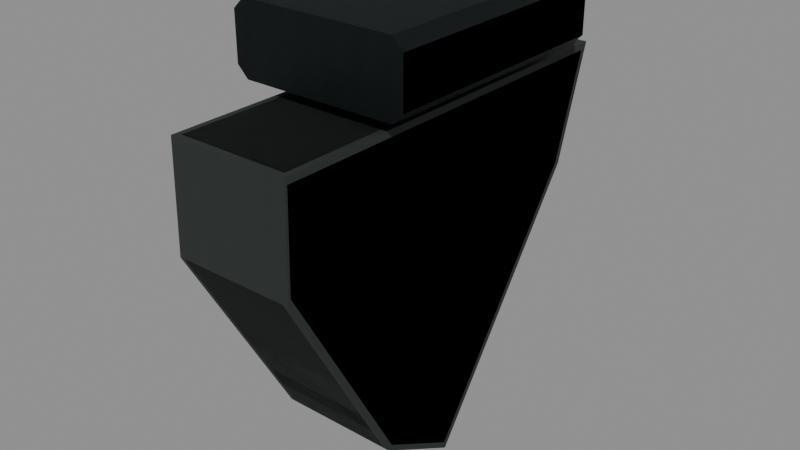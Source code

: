 # Source: fore_slim.blend  (saved by Blender 5.2.45; exported with 4.5.12 LTS)
import bpy
from mathutils import Matrix  # noqa: F401  (used for matrix-valued properties, if any)

bpy.ops.wm.read_factory_settings(use_empty=True)
scene = bpy.context.scene
scene.name = 'RAID_Attachment_fore_slim'

# ---- images (referenced by path relative to the original .blend; pixels are not part of the script)
import os
ASSET_DIR = os.environ.get("B2B_ASSET_DIR", "")  # directory of the original .blend (textures are referenced by path, not embedded)
HERE = os.path.dirname(os.path.abspath(__file__))  # packed textures are extracted next to this script under _unpacked/

def load_image(name, relpath, width, height, colorspace="sRGB"):
    """Load a texture the original file referenced (path relative to the .blend, or extracted next to this script)."""
    p = next((c for c in (os.path.join(HERE, relpath), os.path.join(ASSET_DIR, relpath)) if relpath and os.path.exists(c)), "")
    if p:
        img = bpy.data.images.load(p, check_existing=True)
        img.name = name
    else:  # same state as the original file: an image datablock whose file is absent (Cycles renders it pink)
        img = bpy.data.images.new(name, width, height)
        img.source = "FILE"
        img.filepath = "//" + (relpath or name)
    img.colorspace_settings.name = colorspace
    return img
img_raid_original_steel_grain_006 = load_image('RAID_Original_steel_Grain.006', '_unpacked/steel-grain.2595dbf0.png', 256, 256, 'sRGB')
img_raid_original_polymer_grain_006 = load_image('RAID_Original_polymer_Grain.006', '_unpacked/polymer-grain.b483cae4.png', 256, 256, 'sRGB')

# ---- materials (node trees are filled in below, after node groups)
mat_raid_original_attachment_steel_006 = bpy.data.materials.new('RAID_Original_Attachment_steel.006')
mat_raid_original_attachment_steel_006.diffuse_color = (0.23, 0.26, 0.27, 1.0)
mat_raid_original_attachment_polymer_006 = bpy.data.materials.new('RAID_Original_Attachment_polymer.006')
mat_raid_original_attachment_polymer_006.diffuse_color = (0.14, 0.165, 0.16, 1.0)

# ---- material node trees
mat_raid_original_attachment_steel_006.use_nodes = True; mat_raid_original_attachment_steel_006.node_tree.nodes.clear()
_N = mat_raid_original_attachment_steel_006.node_tree.nodes; _L = mat_raid_original_attachment_steel_006.node_tree.links
n0 = _N.new('ShaderNodeBsdfPrincipled'); n0.name = 'Principled BSDF'; n0.location = (-200, 100)
n0.inputs[1].default_value = 0.82
n0.inputs[2].default_value = 0.52
n0.inputs[10].default_value = 0.005
n1 = _N.new('ShaderNodeOutputMaterial'); n1.name = 'Material Output'; n1.location = (200, 100)
n2 = _N.new('ShaderNodeTexImage'); n2.name = 'Image Texture'; n2.location = (0, 0)
n2.image = img_raid_original_steel_grain_006
_L.new(n0.outputs[0], n1.inputs[0])
_L.new(n2.outputs[0], n0.inputs[0])
n1.is_active_output = True
mat_raid_original_attachment_polymer_006.use_nodes = True; mat_raid_original_attachment_polymer_006.node_tree.nodes.clear()
_N = mat_raid_original_attachment_polymer_006.node_tree.nodes; _L = mat_raid_original_attachment_polymer_006.node_tree.links
n0 = _N.new('ShaderNodeBsdfPrincipled'); n0.name = 'Principled BSDF'; n0.location = (-200, 100)
n0.inputs[2].default_value = 0.76
n0.inputs[10].default_value = 0.005
n1 = _N.new('ShaderNodeOutputMaterial'); n1.name = 'Material Output'; n1.location = (200, 100)
n2 = _N.new('ShaderNodeTexImage'); n2.name = 'Image Texture'; n2.location = (0, 0)
n2.image = img_raid_original_polymer_grain_006
_L.new(n0.outputs[0], n1.inputs[0])
_L.new(n2.outputs[0], n0.inputs[0])
n1.is_active_output = True

# ---- meshes
me_fore_slim_rail_clamp_002 = bpy.data.meshes.new('fore_slim_rail_clamp.002')
me_fore_slim_rail_clamp_002.from_pydata([(-0.028, 0.065, -0.045), (0.028, 0.065, -0.045), (0.032, 0.069, -0.045), (0.032, 0.086, -0.045), (0.028, 0.09, -0.045), (-0.028, 0.09, -0.045), (-0.032, 0.086, -0.045), (-0.032, 0.069, -0.045), (-0.028, 0.065, 0.045), (0.028, 0.065, 0.045), (0.032, 0.069, 0.045), (0.032, 0.086, 0.045), (0.028, 0.09, 0.045), (-0.028, 0.09, 0.045), (-0.032, 0.086, 0.045), (-0.032, 0.069, 0.045)], [], [(0, 1, 9, 8), (1, 2, 10, 9), (2, 3, 11, 10), (3, 4, 12, 11), (4, 5, 13, 12), (5, 6, 14, 13), (6, 7, 15, 14), (7, 0, 8, 15), (7, 6, 5, 4, 3, 2, 1, 0), (8, 9, 10, 11, 12, 13, 14, 15)])
_uv = me_fore_slim_rail_clamp_002.uv_layers.new(name='UVMap')
_uv.uv.foreach_set('vector', [0.0, 0.0, 0.1244, 0.0, 0.1244, 0.2, 0.0, 0.2, 0.1244, 0.0, 0.137, 0.0, 0.137, 0.2, 0.1244, 0.2, 0.137, 0.0, 0.1748, 0.0, 0.1748, 0.2, 0.137, 0.2, 0.1748, 0.0, 0.1874, 0.0, 0.1874, 0.2, 0.1748, 0.2, 0.1874, 0.0, 0.3118, 0.0, 0.3118, 0.2, 0.1874, 0.2, 0.3118, 0.0, 0.3244, 0.0, 0.3244, 0.2, 0.3118, 0.2, 0.3244, 0.0, 0.3622, 0.0, 0.3622, 0.2, 0.3244, 0.2, 0.3622, 0.0, 0.3747, 0.0, 0.3747, 0.2, 0.3622, 0.2, -0.07111, 0.1533, -0.07111, 0.1911, -0.06222, 0.2, 0.06222, 0.2, 0.07111, 0.1911, 0.07111, 0.1533, 0.06222, 0.1444, -0.06222, 0.1444, -0.06222, 0.1444, 0.06222, 0.1444, 0.07111, 0.1533, 0.07111, 0.1911, 0.06222, 0.2, -0.06222, 0.2, -0.07111, 0.1911, -0.07111, 0.1533])
me_fore_slim_rail_clamp_002.materials.append(mat_raid_original_attachment_steel_006)
me_fore_slim_rail_clamp_002.update()
me_fore_slim_inclined_palm_profile_002 = bpy.data.meshes.new('fore_slim_inclined_palm_profile.002')
me_fore_slim_inclined_palm_profile_002.from_pydata([(-0.02, 0.05809, -0.0644), (-0.022, 0.0576, -0.06214), (-0.02, 0.06, -0.063), (-0.022, 0.05759, 0.07913), (-0.02, 0.058, 0.08005), (-0.02, 0.06, 0.078), (-0.022, 0.02424, 0.07997), (-0.02, 0.022, 0.081), (-0.022, -0.04953, 0.03853), (-0.02, -0.051, 0.04), (-0.022, -0.06537, 0.01058), (-0.02, -0.06637, 0.008839), (-0.02, -0.06701, 0.01174), (-0.022, 0.0199, -0.05019), (-0.02, 0.019, -0.052), (0.02, 0.05809, -0.0644), (0.02, 0.06, -0.063), (0.022, 0.0576, -0.06214), (0.02, 0.058, 0.08005), (0.022, 0.05759, 0.07913), (0.02, 0.06, 0.078), (0.022, 0.02424, 0.07997), (0.02, 0.022, 0.081), (0.02, -0.051, 0.04), (0.022, -0.04953, 0.03853), (0.02, -0.06637, 0.008839), (0.022, -0.06537, 0.01058), (0.02, -0.06701, 0.01174), (0.022, 0.0199, -0.05019), (0.02, 0.019, -0.052)], [], [(0, 1, 2), (3, 4, 5), (10, 11, 12), (15, 16, 17), (18, 19, 20), (25, 26, 27), (2, 16, 15, 0), (1, 3, 5, 2), (4, 18, 20, 5), (16, 20, 19, 17), (3, 6, 7, 4), (18, 22, 21, 19), (6, 8, 9, 7), (22, 23, 24, 21), (8, 10, 12, 9), (11, 25, 27, 12), (23, 27, 26, 24), (10, 13, 14, 11), (25, 29, 28, 26), (0, 14, 13, 1), (17, 28, 29, 15), (14, 0, 15, 29), (2, 5, 20, 16), (13, 10, 1), (8, 3, 1), (10, 8, 1), (4, 7, 22, 18), (8, 6, 3), (7, 9, 23, 22), (9, 12, 27, 23), (11, 14, 29, 25), (17, 24, 26), (17, 26, 28), (17, 19, 24), (19, 21, 24)])
_uv = me_fore_slim_inclined_palm_profile_002.uv_layers.new(name='UVMap')
_uv.uv.foreach_set('vector', [0.1291, -0.1431, 0.128, -0.1381, 0.1333, -0.14, -0.04889, 0.1758, -0.04444, 0.1779, -0.04444, 0.1733, -0.04889, 0.02352, -0.04444, 0.01964, -0.04444, 0.02609, 0.1291, -0.1431, 0.1333, -0.14, 0.128, -0.1381, 0.04444, 0.1779, 0.04889, 0.1758, 0.04444, 0.1733, 0.04444, 0.01964, 0.04889, 0.02352, 0.04444, 0.02609, -0.04444, 0.1333, 0.04444, 0.1333, 0.04444, 0.1291, -0.04444, 0.1291, 0.128, -0.1381, 0.128, 0.1758, 0.1333, 0.1733, 0.1333, -0.14, -0.04444, 0.1779, 0.04444, 0.1779, 0.04444, 0.1733, -0.04444, 0.1733, 0.1333, -0.14, 0.1333, 0.1733, 0.128, 0.1758, 0.128, -0.1381, -0.04889, 0.128, -0.04889, 0.05388, -0.04444, 0.04889, -0.04444, 0.1289, 0.04444, 0.1289, 0.04444, 0.04889, 0.04889, 0.05388, 0.04889, 0.128, 0.05388, 0.1777, -0.1101, 0.08562, -0.1133, 0.08889, 0.04889, 0.18, 0.04889, 0.18, -0.1133, 0.08889, -0.1101, 0.08562, 0.05388, 0.1777, -0.1101, 0.08562, -0.1453, 0.02352, -0.1489, 0.02609, -0.1133, 0.08889, -0.04444, 0.01964, 0.04444, 0.01964, 0.04444, 0.02609, -0.04444, 0.02609, -0.1133, 0.08889, -0.1489, 0.02609, -0.1453, 0.02352, -0.1101, 0.08562, -0.1453, 0.02352, 0.04423, -0.1115, 0.04222, -0.1156, -0.1475, 0.01964, -0.1475, 0.01964, 0.04222, -0.1156, 0.04423, -0.1115, -0.1453, 0.02352, 0.1291, -0.1431, 0.04222, -0.1156, 0.04423, -0.1115, 0.128, -0.1381, 0.128, -0.1381, 0.04423, -0.1115, 0.04222, -0.1156, 0.1291, -0.1431, -0.04444, 0.04222, -0.04444, 0.1291, 0.04444, 0.1291, 0.04444, 0.04222, -0.04444, -0.14, -0.04444, 0.1733, 0.04444, 0.1733, 0.04444, -0.14, 0.04423, -0.1115, -0.1453, 0.02352, 0.128, -0.1381, -0.1101, 0.08562, 0.128, 0.1758, 0.128, -0.1381, -0.1453, 0.02352, -0.1101, 0.08562, 0.128, -0.1381, -0.04444, 0.1289, -0.04444, 0.04889, 0.04444, 0.04889, 0.04444, 0.1289, -0.1101, 0.08562, 0.05388, 0.1777, 0.128, 0.1758, -0.04444, 0.04889, -0.04444, -0.1133, 0.04444, -0.1133, 0.04444, 0.04889, -0.04444, 0.08889, -0.04444, 0.02609, 0.04444, 0.02609, 0.04444, 0.08889, -0.04444, -0.1475, -0.04444, 0.04222, 0.04444, 0.04222, 0.04444, -0.1475, 0.128, -0.1381, -0.1101, 0.08562, -0.1453, 0.02352, 0.128, -0.1381, -0.1453, 0.02352, 0.04423, -0.1115, 0.128, -0.1381, 0.128, 0.1758, -0.1101, 0.08562, 0.128, 0.1758, 0.05388, 0.1777, -0.1101, 0.08562])
me_fore_slim_inclined_palm_profile_002.materials.append(mat_raid_original_attachment_polymer_006)
me_fore_slim_inclined_palm_profile_002.update()
me_fore_slim_rail_clamp_003 = bpy.data.meshes.new('fore_slim_rail_clamp.003')
me_fore_slim_rail_clamp_003.from_pydata([(-0.028, 0.065, -0.045), (0.028, 0.065, -0.045), (0.032, 0.069, -0.045), (0.032, 0.086, -0.045), (0.028, 0.09, -0.045), (-0.028, 0.09, -0.045), (-0.032, 0.086, -0.045), (-0.032, 0.069, -0.045), (-0.028, 0.065, 0.045), (0.028, 0.065, 0.045), (0.032, 0.069, 0.045), (0.032, 0.086, 0.045), (0.028, 0.09, 0.045), (-0.028, 0.09, 0.045), (-0.032, 0.086, 0.045), (-0.032, 0.069, 0.045)], [], [(0, 1, 9, 8), (1, 2, 10, 9), (2, 3, 11, 10), (3, 4, 12, 11), (4, 5, 13, 12), (5, 6, 14, 13), (6, 7, 15, 14), (7, 0, 8, 15), (7, 6, 5, 4, 3, 2, 1, 0), (8, 9, 10, 11, 12, 13, 14, 15)])
_uv = me_fore_slim_rail_clamp_003.uv_layers.new(name='UVMap')
_uv.uv.foreach_set('vector', [0.0, 0.0, 0.1244, 0.0, 0.1244, 0.2, 0.0, 0.2, 0.1244, 0.0, 0.137, 0.0, 0.137, 0.2, 0.1244, 0.2, 0.137, 0.0, 0.1748, 0.0, 0.1748, 0.2, 0.137, 0.2, 0.1748, 0.0, 0.1874, 0.0, 0.1874, 0.2, 0.1748, 0.2, 0.1874, 0.0, 0.3118, 0.0, 0.3118, 0.2, 0.1874, 0.2, 0.3118, 0.0, 0.3244, 0.0, 0.3244, 0.2, 0.3118, 0.2, 0.3244, 0.0, 0.3622, 0.0, 0.3622, 0.2, 0.3244, 0.2, 0.3622, 0.0, 0.3747, 0.0, 0.3747, 0.2, 0.3622, 0.2, -0.07111, 0.1533, -0.07111, 0.1911, -0.06222, 0.2, 0.06222, 0.2, 0.07111, 0.1911, 0.07111, 0.1533, 0.06222, 0.1444, -0.06222, 0.1444, -0.06222, 0.1444, 0.06222, 0.1444, 0.07111, 0.1533, 0.07111, 0.1911, 0.06222, 0.2, -0.06222, 0.2, -0.07111, 0.1911, -0.07111, 0.1533])
me_fore_slim_rail_clamp_003.materials.append(mat_raid_original_attachment_steel_006)
me_fore_slim_rail_clamp_003.update()
me_fore_slim_inclined_palm_profile_003 = bpy.data.meshes.new('fore_slim_inclined_palm_profile.003')
me_fore_slim_inclined_palm_profile_003.from_pydata([(-0.022, 0.06, -0.065), (-0.022, 0.06, 0.08), (-0.022, 0.022, 0.081), (-0.022, -0.051, 0.04), (-0.022, -0.068, 0.01), (-0.022, 0.019, -0.052), (0.022, 0.06, -0.065), (0.022, 0.06, 0.08), (0.022, 0.022, 0.081), (0.022, -0.051, 0.04), (0.022, -0.068, 0.01), (0.022, 0.019, -0.052)], [], [(0, 1, 7, 6), (1, 2, 8, 7), (2, 3, 9, 8), (3, 4, 10, 9), (4, 5, 11, 10), (5, 0, 6, 11), (3, 2, 1), (7, 8, 9), (3, 1, 0), (6, 7, 9), (4, 3, 0), (6, 9, 10), (5, 4, 0), (6, 10, 11)])
_uv = me_fore_slim_inclined_palm_profile_003.uv_layers.new(name='UVMap')
_uv.uv.foreach_set('vector', [-0.04889, -0.1444, -0.04889, 0.1778, 0.04889, 0.1778, 0.04889, -0.1444, -0.04889, 0.1333, -0.04889, 0.04889, 0.04889, 0.04889, 0.04889, 0.1333, -0.04889, 0.04889, -0.04889, -0.1133, 0.04889, -0.1133, 0.04889, 0.04889, -0.04889, 0.08889, -0.04889, 0.02222, 0.04889, 0.02222, 0.04889, 0.08889, -0.04889, -0.1511, -0.04889, 0.04222, 0.04889, 0.04222, 0.04889, -0.1511, -0.04889, 0.04222, -0.04889, 0.1333, 0.04889, 0.1333, 0.04889, 0.04222, -0.1133, 0.08889, 0.04889, 0.18, 0.1333, 0.1778, 0.1333, 0.1778, 0.04889, 0.18, -0.1133, 0.08889, -0.1133, 0.08889, 0.1333, 0.1778, 0.1333, -0.1444, 0.1333, -0.1444, 0.1333, 0.1778, -0.1133, 0.08889, -0.1511, 0.02222, -0.1133, 0.08889, 0.1333, -0.1444, 0.1333, -0.1444, -0.1133, 0.08889, -0.1511, 0.02222, 0.04222, -0.1156, -0.1511, 0.02222, 0.1333, -0.1444, 0.1333, -0.1444, -0.1511, 0.02222, 0.04222, -0.1156])
me_fore_slim_inclined_palm_profile_003.materials.append(mat_raid_original_attachment_polymer_006)
me_fore_slim_inclined_palm_profile_003.update()

# ---- objects
ob_fore_slim_rail_clamp = bpy.data.objects.new('fore_slim_rail_clamp', me_fore_slim_rail_clamp_002)
ob_fore_slim_inclined_palm_profile = bpy.data.objects.new('fore_slim_inclined_palm_profile', me_fore_slim_inclined_palm_profile_002)
ob_fore_slim_rail_clamp_001 = bpy.data.objects.new('fore_slim_rail_clamp.001', me_fore_slim_rail_clamp_003)
ob_fore_slim_inclined_palm_profile_001 = bpy.data.objects.new('fore_slim_inclined_palm_profile.001', me_fore_slim_inclined_palm_profile_003)

# ---- transforms, parenting, visibility, modifiers, constraints
ob_fore_slim_rail_clamp.location = (0.0, 0.0, 0.0)
ob_fore_slim_rail_clamp.rotation_euler = (1.571, -0.0, 0.0)
ob_fore_slim_inclined_palm_profile.location = (0.0, 0.0, 0.0)
ob_fore_slim_inclined_palm_profile.rotation_euler = (1.571, -0.0, 0.0)
ob_fore_slim_rail_clamp_001.location = (0.0, 0.0, 0.0)
ob_fore_slim_rail_clamp_001.rotation_euler = (1.571, -0.0, 0.0)
ob_fore_slim_inclined_palm_profile_001.location = (0.0, 0.0, 0.0)
ob_fore_slim_inclined_palm_profile_001.rotation_euler = (1.571, -0.0, 0.0)

# ---- collection membership
scene.collection.objects.link(ob_fore_slim_rail_clamp)
scene.collection.objects.link(ob_fore_slim_inclined_palm_profile)
scene.collection.objects.link(ob_fore_slim_rail_clamp_001)
scene.collection.objects.link(ob_fore_slim_inclined_palm_profile_001)

# ---- scene / render settings (as saved in the file)
scene.frame_start = 1; scene.frame_end = 250; scene.frame_set(1)
scene.render.engine = 'BLENDER_EEVEE_NEXT'
scene.render.image_settings.exr_codec = 'NONE'
scene.render.use_bake_clear = False
scene.render.bake_margin = 0
scene.render.bake_bias = 0.0
scene.render.bake_samples = 0
scene.render.simplify_subdivision_render = 0
scene.render.simplify_child_particles_render = 0.0
scene.render.compositor_device = 'GPU'
scene.eevee.use_volume_custom_range = False
scene.eevee.gtao_distance = 0.0
scene.eevee.use_fast_gi = False
scene.eevee.fast_gi_thickness_near = 0.1
scene.eevee.fast_gi_thickness_far = 0.0
scene.eevee.ray_tracing_options.screen_trace_thickness = 0.1
bpy.context.view_layer.update()

# ---- added for rendering (the .blend has no active camera and no usable light): camera, sun + grey world if the file has none
cam_auto = bpy.data.cameras.new('AutoCamera')
cam_auto.lens = 50.0
cam_auto.sensor_width = 36.0
cam_auto.clip_end = 1000.0
ob_auto_camera = bpy.data.objects.new('AutoCamera', cam_auto)
scene.collection.objects.link(ob_auto_camera)
ob_auto_camera.location = (0.207663, -0.257196, 0.17713)
ob_auto_camera.rotation_euler = (1.09748, -7.21219e-08, 0.694738)
scene.camera = ob_auto_camera
light_auto_sun = bpy.data.lights.new('AutoSun', 'SUN')
light_auto_sun.energy = 3.0
light_auto_sun.angle = 0.0523599
ob_auto_sun = bpy.data.objects.new('AutoSun', light_auto_sun)
scene.collection.objects.link(ob_auto_sun)
ob_auto_sun.rotation_euler = (0.872665, 0.174533, 0.523599)
if scene.world is None:
    world_auto = bpy.data.worlds.new('AutoWorld')
    world_auto.color = (0.3, 0.3, 0.3)
    scene.world = world_auto
bpy.context.view_layer.update()
